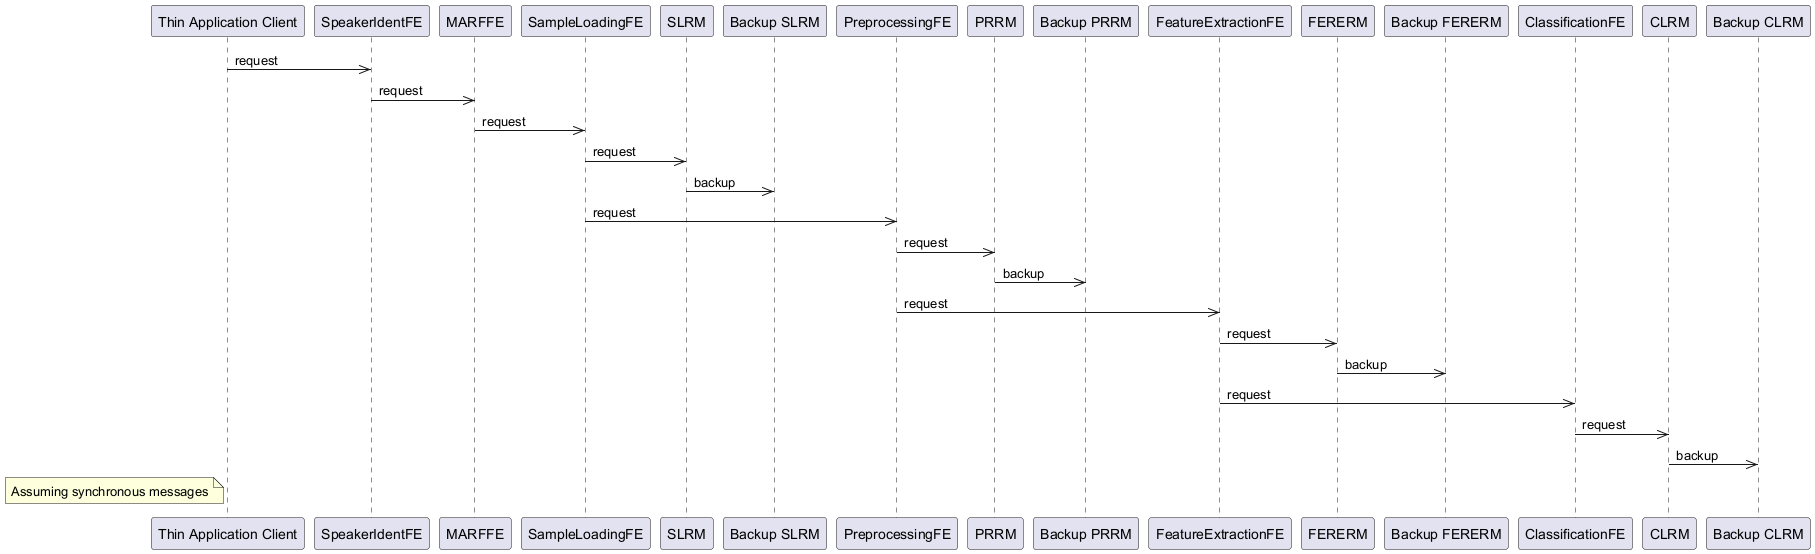

The diagram above was rendered by PlantUML. Its source (embedded in the PNG):
@startuml
participant ThinApplicationClient as "Thin Application Client"
participant SpeakerIdentFE as "SpeakerIdentFE"
participant MARFFE as "MARFFE"
participant SampleLoadingFE as "SampleLoadingFE"
participant SLRM as "SLRM"
participant BackupSLRM as "Backup SLRM"
participant PreprocessingFE as "PreprocessingFE"
participant PRRM as "PRRM"
participant BackupPRRM as "Backup PRRM"
participant FeatureExtractionFE as "FeatureExtractionFE"
participant FERERM as "FERERM"
participant BackupFERERM as "Backup FERERM"
participant ClassificationFE as "ClassificationFE"
participant CLRM as "CLRM"
participant BackupCLRM as "Backup CLRM"

ThinApplicationClient ->> SpeakerIdentFE: request
SpeakerIdentFE ->> MARFFE: request
MARFFE ->> SampleLoadingFE: request
SampleLoadingFE ->> SLRM: request
SLRM ->> BackupSLRM: backup
SampleLoadingFE ->> PreprocessingFE: request
PreprocessingFE ->> PRRM: request
PRRM ->> BackupPRRM: backup
PreprocessingFE ->> FeatureExtractionFE: request
FeatureExtractionFE ->> FERERM: request
FERERM ->> BackupFERERM: backup
FeatureExtractionFE ->> ClassificationFE: request
ClassificationFE ->> CLRM: request
CLRM ->> BackupCLRM: backup

note left of ThinApplicationClient: Assuming synchronous messages
@enduml